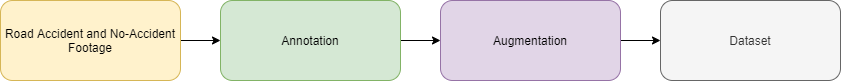

The diagram above was exported from draw.io. Its source (the exported page's mxGraphModel, read from the mxfile embedded in the PNG):
<mxGraphModel dx="1024" dy="584" grid="1" gridSize="10" guides="1" tooltips="1" connect="1" arrows="1" fold="1" page="1" pageScale="1" pageWidth="1700" pageHeight="1100" math="0" shadow="0">
  <root>
    <mxCell id="0" />
    <mxCell id="1" parent="0" />
    <mxCell id="H1Y6IZfJzxN0zDyruxMi-3" value="" style="edgeStyle=orthogonalEdgeStyle;rounded=0;orthogonalLoop=1;jettySize=auto;html=1;" edge="1" parent="1" source="H1Y6IZfJzxN0zDyruxMi-1" target="H1Y6IZfJzxN0zDyruxMi-2">
      <mxGeometry relative="1" as="geometry" />
    </mxCell>
    <mxCell id="H1Y6IZfJzxN0zDyruxMi-1" value="Road Accident and No-Accident Footage" style="rounded=1;whiteSpace=wrap;html=1;fillColor=#fff2cc;strokeColor=#d6b656;" vertex="1" parent="1">
      <mxGeometry x="80" y="80" width="180" height="80" as="geometry" />
    </mxCell>
    <mxCell id="H1Y6IZfJzxN0zDyruxMi-5" value="" style="edgeStyle=orthogonalEdgeStyle;rounded=0;orthogonalLoop=1;jettySize=auto;html=1;" edge="1" parent="1" source="H1Y6IZfJzxN0zDyruxMi-2" target="H1Y6IZfJzxN0zDyruxMi-4">
      <mxGeometry relative="1" as="geometry" />
    </mxCell>
    <mxCell id="H1Y6IZfJzxN0zDyruxMi-2" value="Annotation" style="rounded=1;whiteSpace=wrap;html=1;fillColor=#d5e8d4;strokeColor=#82b366;" vertex="1" parent="1">
      <mxGeometry x="300" y="80" width="180" height="80" as="geometry" />
    </mxCell>
    <mxCell id="H1Y6IZfJzxN0zDyruxMi-7" value="" style="edgeStyle=orthogonalEdgeStyle;rounded=0;orthogonalLoop=1;jettySize=auto;html=1;" edge="1" parent="1" source="H1Y6IZfJzxN0zDyruxMi-4" target="H1Y6IZfJzxN0zDyruxMi-6">
      <mxGeometry relative="1" as="geometry" />
    </mxCell>
    <mxCell id="H1Y6IZfJzxN0zDyruxMi-4" value="Augmentation" style="rounded=1;whiteSpace=wrap;html=1;fillColor=#e1d5e7;strokeColor=#9673a6;" vertex="1" parent="1">
      <mxGeometry x="520" y="80" width="180" height="80" as="geometry" />
    </mxCell>
    <mxCell id="H1Y6IZfJzxN0zDyruxMi-6" value="Dataset" style="rounded=1;whiteSpace=wrap;html=1;fillColor=#f5f5f5;strokeColor=#666666;fontColor=#333333;" vertex="1" parent="1">
      <mxGeometry x="740" y="80" width="180" height="80" as="geometry" />
    </mxCell>
  </root>
</mxGraphModel>